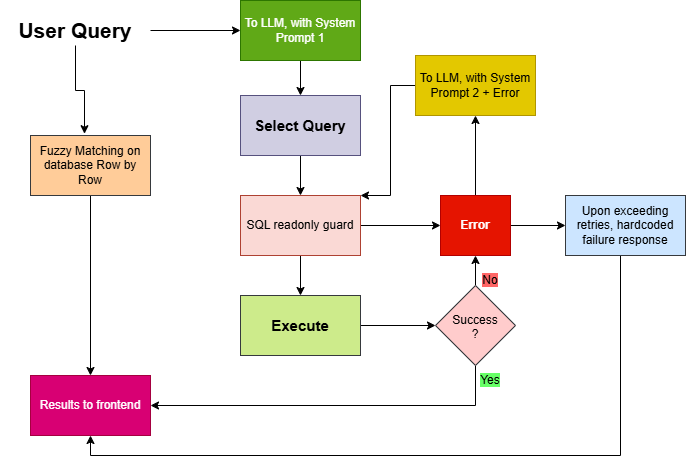

The diagram above was exported from draw.io. Its source (the exported page's mxGraphModel, read from the mxfile embedded in the PNG):
<mxGraphModel dx="1030" dy="562" grid="1" gridSize="10" guides="1" tooltips="1" connect="1" arrows="1" fold="1" page="1" pageScale="1" pageWidth="850" pageHeight="1100" math="0" shadow="0">
  <root>
    <mxCell id="0" />
    <mxCell id="1" parent="0" />
    <mxCell id="pkogmgl6RDfwE4xpYsvs-3" edge="1" parent="1" source="pkogmgl6RDfwE4xpYsvs-2" style="edgeStyle=orthogonalEdgeStyle;rounded=0;orthogonalLoop=1;jettySize=auto;html=1;entryX=0;entryY=0.5;entryDx=0;entryDy=0;">
      <mxGeometry relative="1" as="geometry">
        <mxPoint x="270" y="65" as="targetPoint" />
      </mxGeometry>
    </mxCell>
    <mxCell id="pkogmgl6RDfwE4xpYsvs-5" edge="1" parent="1" source="pkogmgl6RDfwE4xpYsvs-2" style="edgeStyle=orthogonalEdgeStyle;rounded=0;orthogonalLoop=1;jettySize=auto;html=1;entryX=0.45;entryY=-0.03;entryDx=0;entryDy=0;entryPerimeter=0;" target="pkogmgl6RDfwE4xpYsvs-4">
      <mxGeometry relative="1" as="geometry" />
    </mxCell>
    <mxCell id="pkogmgl6RDfwE4xpYsvs-2" parent="1" style="text;html=1;whiteSpace=wrap;strokeColor=none;fillColor=none;align=center;verticalAlign=middle;rounded=0;" value="&lt;b&gt;&lt;font style=&quot;font-size: 21px;&quot;&gt;User Query&lt;/font&gt;&lt;/b&gt;" vertex="1">
      <mxGeometry height="30" width="150" x="30" y="50" as="geometry" />
    </mxCell>
    <mxCell id="pkogmgl6RDfwE4xpYsvs-7" edge="1" parent="1" source="pkogmgl6RDfwE4xpYsvs-4" style="edgeStyle=orthogonalEdgeStyle;rounded=0;orthogonalLoop=1;jettySize=auto;html=1;" target="pkogmgl6RDfwE4xpYsvs-6" value="">
      <mxGeometry relative="1" as="geometry" />
    </mxCell>
    <mxCell id="pkogmgl6RDfwE4xpYsvs-4" parent="1" style="rounded=0;whiteSpace=wrap;html=1;fillColor=#ffcc99;strokeColor=#36393d;" value="Fuzzy Matching on database Row by Row" vertex="1">
      <mxGeometry height="60" width="120" x="60" y="170" as="geometry" />
    </mxCell>
    <mxCell id="pkogmgl6RDfwE4xpYsvs-6" parent="1" style="rounded=0;whiteSpace=wrap;html=1;fillColor=#d80073;fontColor=#ffffff;strokeColor=#A50040;" value="Results to frontend" vertex="1">
      <mxGeometry height="60" width="120" x="60" y="410" as="geometry" />
    </mxCell>
    <mxCell id="pkogmgl6RDfwE4xpYsvs-19" edge="1" parent="1" source="pkogmgl6RDfwE4xpYsvs-17" style="edgeStyle=orthogonalEdgeStyle;rounded=0;orthogonalLoop=1;jettySize=auto;html=1;entryX=0.5;entryY=0;entryDx=0;entryDy=0;" target="pkogmgl6RDfwE4xpYsvs-18">
      <mxGeometry relative="1" as="geometry" />
    </mxCell>
    <mxCell id="pkogmgl6RDfwE4xpYsvs-17" parent="1" style="rounded=0;whiteSpace=wrap;html=1;fillColor=#60a917;fontColor=#ffffff;strokeColor=#2D7600;" value="To LLM, with System Prompt 1" vertex="1">
      <mxGeometry height="60" width="120" x="270" y="35" as="geometry" />
    </mxCell>
    <mxCell id="pkogmgl6RDfwE4xpYsvs-21" edge="1" parent="1" source="pkogmgl6RDfwE4xpYsvs-18" style="edgeStyle=orthogonalEdgeStyle;rounded=0;orthogonalLoop=1;jettySize=auto;html=1;" target="pkogmgl6RDfwE4xpYsvs-20" value="">
      <mxGeometry relative="1" as="geometry" />
    </mxCell>
    <mxCell id="pkogmgl6RDfwE4xpYsvs-18" parent="1" style="rounded=0;whiteSpace=wrap;html=1;fillColor=#d0cee2;strokeColor=#56517e;" value="&lt;b&gt;&lt;font style=&quot;font-size: 15px;&quot;&gt;Select Query&lt;/font&gt;&lt;/b&gt;" vertex="1">
      <mxGeometry height="60" width="120" x="270" y="130" as="geometry" />
    </mxCell>
    <mxCell id="pkogmgl6RDfwE4xpYsvs-23" edge="1" parent="1" source="pkogmgl6RDfwE4xpYsvs-20" style="edgeStyle=orthogonalEdgeStyle;rounded=0;orthogonalLoop=1;jettySize=auto;html=1;" target="pkogmgl6RDfwE4xpYsvs-22" value="">
      <mxGeometry relative="1" as="geometry" />
    </mxCell>
    <mxCell id="pkogmgl6RDfwE4xpYsvs-25" edge="1" parent="1" source="pkogmgl6RDfwE4xpYsvs-20" style="edgeStyle=orthogonalEdgeStyle;rounded=0;orthogonalLoop=1;jettySize=auto;html=1;" target="pkogmgl6RDfwE4xpYsvs-24" value="">
      <mxGeometry relative="1" as="geometry" />
    </mxCell>
    <mxCell id="pkogmgl6RDfwE4xpYsvs-20" parent="1" style="whiteSpace=wrap;html=1;rounded=0;fillColor=#fad9d5;strokeColor=#ae4132;" value="SQL readonly guard" vertex="1">
      <mxGeometry height="60" width="120" x="270" y="230" as="geometry" />
    </mxCell>
    <mxCell id="pkogmgl6RDfwE4xpYsvs-35" edge="1" parent="1" source="pkogmgl6RDfwE4xpYsvs-22" style="edgeStyle=orthogonalEdgeStyle;rounded=0;orthogonalLoop=1;jettySize=auto;html=1;" target="pkogmgl6RDfwE4xpYsvs-34" value="">
      <mxGeometry relative="1" as="geometry" />
    </mxCell>
    <mxCell id="pkogmgl6RDfwE4xpYsvs-44" edge="1" parent="1" source="pkogmgl6RDfwE4xpYsvs-22" style="edgeStyle=orthogonalEdgeStyle;rounded=0;orthogonalLoop=1;jettySize=auto;html=1;" target="pkogmgl6RDfwE4xpYsvs-43" value="">
      <mxGeometry relative="1" as="geometry" />
    </mxCell>
    <mxCell id="pkogmgl6RDfwE4xpYsvs-22" parent="1" style="whiteSpace=wrap;html=1;rounded=0;fillColor=#e51400;strokeColor=#B20000;fontColor=#ffffff;" value="&lt;b&gt;Error&lt;/b&gt;" vertex="1">
      <mxGeometry height="60" width="70" x="470" y="230" as="geometry" />
    </mxCell>
    <mxCell id="pkogmgl6RDfwE4xpYsvs-29" edge="1" parent="1" source="pkogmgl6RDfwE4xpYsvs-24" style="edgeStyle=orthogonalEdgeStyle;rounded=0;orthogonalLoop=1;jettySize=auto;html=1;" target="pkogmgl6RDfwE4xpYsvs-28" value="">
      <mxGeometry relative="1" as="geometry" />
    </mxCell>
    <mxCell id="pkogmgl6RDfwE4xpYsvs-24" parent="1" style="whiteSpace=wrap;html=1;rounded=0;fillColor=#cdeb8b;strokeColor=#36393d;" value="&lt;b&gt;&lt;font style=&quot;font-size: 15px;&quot;&gt;Execute&lt;/font&gt;&lt;/b&gt;" vertex="1">
      <mxGeometry height="60" width="120" x="270" y="330" as="geometry" />
    </mxCell>
    <mxCell id="pkogmgl6RDfwE4xpYsvs-30" edge="1" parent="1" source="pkogmgl6RDfwE4xpYsvs-28" style="edgeStyle=orthogonalEdgeStyle;rounded=0;orthogonalLoop=1;jettySize=auto;html=1;entryX=1;entryY=0.5;entryDx=0;entryDy=0;" target="pkogmgl6RDfwE4xpYsvs-6">
      <mxGeometry relative="1" as="geometry">
        <Array as="points">
          <mxPoint x="505" y="440" />
        </Array>
      </mxGeometry>
    </mxCell>
    <mxCell id="pkogmgl6RDfwE4xpYsvs-32" edge="1" parent="1" source="pkogmgl6RDfwE4xpYsvs-28" style="edgeStyle=orthogonalEdgeStyle;rounded=0;orthogonalLoop=1;jettySize=auto;html=1;entryX=0.5;entryY=1;entryDx=0;entryDy=0;" target="pkogmgl6RDfwE4xpYsvs-22">
      <mxGeometry relative="1" as="geometry" />
    </mxCell>
    <mxCell id="pkogmgl6RDfwE4xpYsvs-28" parent="1" style="rhombus;whiteSpace=wrap;html=1;shapeInside=1;rounded=0;fillColor=#ffcccc;strokeColor=#36393d;" value="Success ?" vertex="1">
      <mxGeometry height="80" width="80" x="465" y="320" as="geometry" />
    </mxCell>
    <mxCell id="pkogmgl6RDfwE4xpYsvs-31" parent="1" style="text;html=1;whiteSpace=wrap;strokeColor=none;fillColor=none;align=center;verticalAlign=middle;rounded=0;" value="&lt;span style=&quot;background-color: rgb(102, 255, 102);&quot;&gt;Yes&lt;/span&gt;" vertex="1">
      <mxGeometry height="30" width="60" x="490" y="400" as="geometry" />
    </mxCell>
    <mxCell id="pkogmgl6RDfwE4xpYsvs-33" parent="1" style="text;html=1;whiteSpace=wrap;strokeColor=none;fillColor=none;align=center;verticalAlign=middle;rounded=0;" value="&lt;span style=&quot;background-color: rgb(255, 102, 102);&quot;&gt;No&lt;/span&gt;" vertex="1">
      <mxGeometry height="30" width="60" x="490" y="300" as="geometry" />
    </mxCell>
    <mxCell id="pkogmgl6RDfwE4xpYsvs-42" edge="1" parent="1" source="pkogmgl6RDfwE4xpYsvs-34" style="edgeStyle=orthogonalEdgeStyle;rounded=0;orthogonalLoop=1;jettySize=auto;html=1;entryX=1;entryY=0;entryDx=0;entryDy=0;" target="pkogmgl6RDfwE4xpYsvs-20">
      <mxGeometry relative="1" as="geometry">
        <Array as="points">
          <mxPoint x="420" y="120" />
          <mxPoint x="420" y="230" />
        </Array>
      </mxGeometry>
    </mxCell>
    <mxCell id="pkogmgl6RDfwE4xpYsvs-34" parent="1" style="whiteSpace=wrap;html=1;rounded=0;fillColor=#e3c800;strokeColor=#B09500;fontColor=#000000;" value="To LLM, with System Prompt 2 + Error" vertex="1">
      <mxGeometry height="60" width="120" x="445" y="90" as="geometry" />
    </mxCell>
    <mxCell id="pkogmgl6RDfwE4xpYsvs-45" edge="1" parent="1" source="pkogmgl6RDfwE4xpYsvs-43" style="edgeStyle=orthogonalEdgeStyle;rounded=0;orthogonalLoop=1;jettySize=auto;html=1;entryX=0.5;entryY=1;entryDx=0;entryDy=0;" target="pkogmgl6RDfwE4xpYsvs-6">
      <mxGeometry relative="1" as="geometry">
        <Array as="points">
          <mxPoint x="650" y="490" />
          <mxPoint x="120" y="490" />
        </Array>
      </mxGeometry>
    </mxCell>
    <mxCell id="pkogmgl6RDfwE4xpYsvs-43" parent="1" style="whiteSpace=wrap;html=1;rounded=0;fillColor=#cce5ff;strokeColor=#36393d;" value="Upon exceeding retries, hardcoded failure response" vertex="1">
      <mxGeometry height="60" width="120" x="595" y="230" as="geometry" />
    </mxCell>
  </root>
</mxGraphModel>